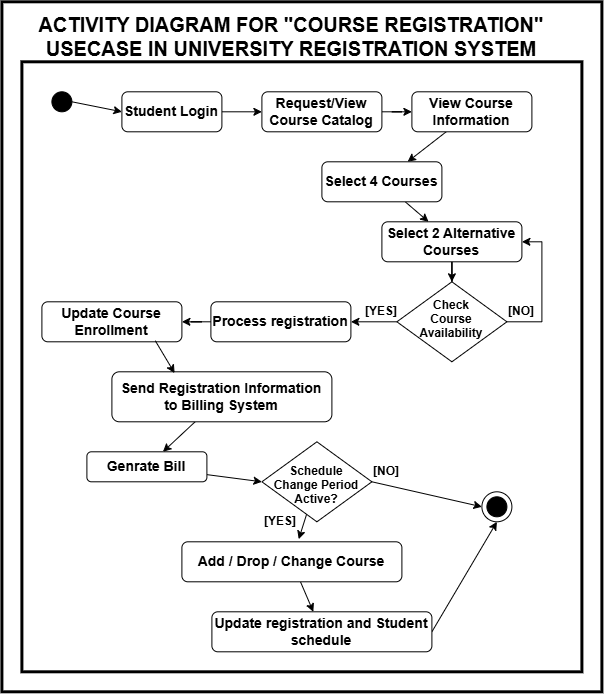

The diagram above was exported from draw.io. Its source (the exported page's mxGraphModel, read from the mxfile embedded in the PNG):
<mxGraphModel dx="1471" dy="1972" grid="1" gridSize="10" guides="1" tooltips="1" connect="1" arrows="1" fold="1" page="1" pageScale="1" pageWidth="827" pageHeight="1169" math="0" shadow="0">
  <root>
    <mxCell id="0" />
    <mxCell id="1" parent="0" />
    <mxCell id="411FD5AATukoKlYAVaT6-43" parent="1" style="rounded=0;whiteSpace=wrap;html=1;strokeWidth=3;fontStyle=1" value="" vertex="1">
      <mxGeometry height="690" width="600" x="160" y="-10" as="geometry" />
    </mxCell>
    <mxCell id="411FD5AATukoKlYAVaT6-41" parent="1" style="rounded=0;whiteSpace=wrap;html=1;strokeWidth=3;fontStyle=1" value="" vertex="1">
      <mxGeometry height="610" width="560" x="180" y="50" as="geometry" />
    </mxCell>
    <mxCell id="411FD5AATukoKlYAVaT6-2" edge="1" parent="1" source="1a84Fiso5u3HMAZxd-jw-1" style="rounded=0;orthogonalLoop=1;jettySize=auto;html=1;exitX=1;exitY=0.5;exitDx=0;exitDy=0;entryX=0;entryY=0.5;entryDx=0;entryDy=0;" target="411FD5AATukoKlYAVaT6-1">
      <mxGeometry relative="1" as="geometry" />
    </mxCell>
    <mxCell id="1a84Fiso5u3HMAZxd-jw-1" parent="1" style="ellipse;whiteSpace=wrap;html=1;shapeInside=1;aspect=fixed;fillColor=#000000;fontStyle=1" value="" vertex="1">
      <mxGeometry height="20" width="20" x="210" y="80" as="geometry" />
    </mxCell>
    <mxCell id="411FD5AATukoKlYAVaT6-4" edge="1" parent="1" source="411FD5AATukoKlYAVaT6-1" style="edgeStyle=orthogonalEdgeStyle;rounded=0;orthogonalLoop=1;jettySize=auto;html=1;" target="411FD5AATukoKlYAVaT6-3" value="">
      <mxGeometry relative="1" as="geometry" />
    </mxCell>
    <mxCell id="411FD5AATukoKlYAVaT6-1" parent="1" style="rounded=1;whiteSpace=wrap;html=1;fontSize=14;fontStyle=1" value="Student Login" vertex="1">
      <mxGeometry height="40" width="100" x="280" y="80" as="geometry" />
    </mxCell>
    <mxCell id="411FD5AATukoKlYAVaT6-8" edge="1" parent="1" source="411FD5AATukoKlYAVaT6-3" style="edgeStyle=orthogonalEdgeStyle;rounded=0;orthogonalLoop=1;jettySize=auto;html=1;" target="411FD5AATukoKlYAVaT6-7" value="">
      <mxGeometry relative="1" as="geometry" />
    </mxCell>
    <mxCell id="411FD5AATukoKlYAVaT6-3" parent="1" style="rounded=1;whiteSpace=wrap;html=1;fontSize=14;fontStyle=1" value="Request/View Course Catalog" vertex="1">
      <mxGeometry height="40" width="120" x="420" y="80" as="geometry" />
    </mxCell>
    <mxCell id="411FD5AATukoKlYAVaT6-10" edge="1" parent="1" source="411FD5AATukoKlYAVaT6-7" style="rounded=0;orthogonalLoop=1;jettySize=auto;html=1;" target="411FD5AATukoKlYAVaT6-9" value="">
      <mxGeometry relative="1" as="geometry" />
    </mxCell>
    <mxCell id="411FD5AATukoKlYAVaT6-7" parent="1" style="rounded=1;whiteSpace=wrap;html=1;fontSize=14;fontStyle=1" value="View Course Information" vertex="1">
      <mxGeometry height="40" width="120" x="570" y="80" as="geometry" />
    </mxCell>
    <mxCell id="411FD5AATukoKlYAVaT6-12" edge="1" parent="1" source="411FD5AATukoKlYAVaT6-9" style="rounded=0;orthogonalLoop=1;jettySize=auto;html=1;" target="411FD5AATukoKlYAVaT6-11" value="">
      <mxGeometry relative="1" as="geometry" />
    </mxCell>
    <mxCell id="411FD5AATukoKlYAVaT6-9" parent="1" style="rounded=1;whiteSpace=wrap;html=1;fontSize=14;fontStyle=1" value="Select 4 Courses" vertex="1">
      <mxGeometry height="40" width="120" x="480" y="150" as="geometry" />
    </mxCell>
    <mxCell id="411FD5AATukoKlYAVaT6-14" edge="1" parent="1" source="411FD5AATukoKlYAVaT6-11" style="edgeStyle=orthogonalEdgeStyle;rounded=0;orthogonalLoop=1;jettySize=auto;html=1;" target="411FD5AATukoKlYAVaT6-15" value="">
      <mxGeometry relative="1" as="geometry">
        <mxPoint x="610" y="310" as="targetPoint" />
      </mxGeometry>
    </mxCell>
    <mxCell id="411FD5AATukoKlYAVaT6-11" parent="1" style="rounded=1;whiteSpace=wrap;html=1;fontSize=14;fontStyle=1" value="  Select 2 Alternative Courses" vertex="1">
      <mxGeometry height="40" width="140" x="540" y="210" as="geometry" />
    </mxCell>
    <mxCell id="411FD5AATukoKlYAVaT6-16" edge="1" parent="1" source="411FD5AATukoKlYAVaT6-15" style="edgeStyle=orthogonalEdgeStyle;rounded=0;orthogonalLoop=1;jettySize=auto;html=1;entryX=1;entryY=0.5;entryDx=0;entryDy=0;" target="411FD5AATukoKlYAVaT6-11">
      <mxGeometry relative="1" as="geometry">
        <Array as="points">
          <mxPoint x="700.03" y="310.03" />
          <mxPoint x="700.03" y="230.03" />
        </Array>
      </mxGeometry>
    </mxCell>
    <mxCell id="411FD5AATukoKlYAVaT6-18" edge="1" parent="1" source="411FD5AATukoKlYAVaT6-15" style="edgeStyle=orthogonalEdgeStyle;rounded=0;orthogonalLoop=1;jettySize=auto;html=1;entryX=1;entryY=0.5;entryDx=0;entryDy=0;" target="411FD5AATukoKlYAVaT6-17">
      <mxGeometry relative="1" as="geometry" />
    </mxCell>
    <mxCell id="411FD5AATukoKlYAVaT6-15" parent="1" style="rhombus;whiteSpace=wrap;html=1;shapeInside=1;fontStyle=1" value="Check Course Availability" vertex="1">
      <mxGeometry height="80" width="110" x="555" y="270" as="geometry" />
    </mxCell>
    <mxCell id="411FD5AATukoKlYAVaT6-20" edge="1" parent="1" source="411FD5AATukoKlYAVaT6-17" style="edgeStyle=orthogonalEdgeStyle;rounded=0;orthogonalLoop=1;jettySize=auto;html=1;" target="411FD5AATukoKlYAVaT6-19" value="">
      <mxGeometry relative="1" as="geometry" />
    </mxCell>
    <mxCell id="411FD5AATukoKlYAVaT6-17" parent="1" style="rounded=1;whiteSpace=wrap;html=1;fontSize=14;fontStyle=1" value="  Process registration" vertex="1">
      <mxGeometry height="40" width="140" x="369" y="290" as="geometry" />
    </mxCell>
    <mxCell id="411FD5AATukoKlYAVaT6-19" parent="1" style="rounded=1;whiteSpace=wrap;html=1;fontSize=14;fontStyle=1" value="  Update Course Enrollment" vertex="1">
      <mxGeometry height="40" width="140" x="200" y="290" as="geometry" />
    </mxCell>
    <mxCell id="411FD5AATukoKlYAVaT6-24" edge="1" parent="1" source="411FD5AATukoKlYAVaT6-21" style="rounded=0;orthogonalLoop=1;jettySize=auto;html=1;" target="411FD5AATukoKlYAVaT6-23" value="">
      <mxGeometry relative="1" as="geometry" />
    </mxCell>
    <mxCell id="411FD5AATukoKlYAVaT6-21" parent="1" style="rounded=1;whiteSpace=wrap;html=1;fontSize=14;fontStyle=1" value="  Send Registration Information&lt;br/&gt;       to Billing System" vertex="1">
      <mxGeometry height="50" width="220" x="270" y="360" as="geometry" />
    </mxCell>
    <mxCell id="411FD5AATukoKlYAVaT6-26" edge="1" parent="1" source="411FD5AATukoKlYAVaT6-23" style="rounded=0;orthogonalLoop=1;jettySize=auto;html=1;entryX=0;entryY=0.5;entryDx=0;entryDy=0;" target="411FD5AATukoKlYAVaT6-25">
      <mxGeometry relative="1" as="geometry" />
    </mxCell>
    <mxCell id="411FD5AATukoKlYAVaT6-23" parent="1" style="rounded=1;whiteSpace=wrap;html=1;fontSize=14;fontStyle=1" value="Genrate Bill" vertex="1">
      <mxGeometry height="30" width="120" x="245" y="440" as="geometry" />
    </mxCell>
    <mxCell id="411FD5AATukoKlYAVaT6-33" edge="1" parent="1" source="411FD5AATukoKlYAVaT6-25" style="rounded=0;orthogonalLoop=1;jettySize=auto;html=1;entryX=0;entryY=0.5;entryDx=0;entryDy=0;exitX=1;exitY=0.5;exitDx=0;exitDy=0;" target="411FD5AATukoKlYAVaT6-31">
      <mxGeometry relative="1" as="geometry" />
    </mxCell>
    <mxCell id="411FD5AATukoKlYAVaT6-25" parent="1" style="rhombus;whiteSpace=wrap;html=1;shapeInside=1;fontStyle=1" value="Schedule Change&amp;nbsp;&lt;span style=&quot;background-color: transparent; color: light-dark(rgb(0, 0, 0), rgb(255, 255, 255));&quot;&gt;Period Active?&lt;/span&gt;" vertex="1">
      <mxGeometry height="80" width="110" x="420" y="430" as="geometry" />
    </mxCell>
    <mxCell id="411FD5AATukoKlYAVaT6-30" edge="1" parent="1" source="411FD5AATukoKlYAVaT6-27" style="rounded=0;orthogonalLoop=1;jettySize=auto;html=1;" target="411FD5AATukoKlYAVaT6-29" value="">
      <mxGeometry relative="1" as="geometry" />
    </mxCell>
    <mxCell id="411FD5AATukoKlYAVaT6-27" parent="1" style="rounded=1;whiteSpace=wrap;html=1;fontSize=14;fontStyle=1" value="Add / Drop / Change Course" vertex="1">
      <mxGeometry height="40" width="220" x="340" y="530" as="geometry" />
    </mxCell>
    <mxCell id="411FD5AATukoKlYAVaT6-28" edge="1" parent="1" source="411FD5AATukoKlYAVaT6-25" style="rounded=0;orthogonalLoop=1;jettySize=auto;html=1;entryX=0.531;entryY=-0.066;entryDx=0;entryDy=0;entryPerimeter=0;" target="411FD5AATukoKlYAVaT6-27">
      <mxGeometry relative="1" as="geometry" />
    </mxCell>
    <mxCell id="411FD5AATukoKlYAVaT6-34" edge="1" parent="1" source="411FD5AATukoKlYAVaT6-29" style="rounded=0;orthogonalLoop=1;jettySize=auto;html=1;entryX=0.5;entryY=1;entryDx=0;entryDy=0;exitX=1;exitY=0.5;exitDx=0;exitDy=0;" target="411FD5AATukoKlYAVaT6-31">
      <mxGeometry relative="1" as="geometry" />
    </mxCell>
    <mxCell id="411FD5AATukoKlYAVaT6-29" parent="1" style="rounded=1;whiteSpace=wrap;html=1;fontSize=14;fontStyle=1" value="Update registration and Student schedule" vertex="1">
      <mxGeometry height="40" width="220" x="370" y="600" as="geometry" />
    </mxCell>
    <mxCell id="411FD5AATukoKlYAVaT6-31" parent="1" style="ellipse;whiteSpace=wrap;html=1;shapeInside=1;aspect=fixed;fillColor=#FFFFFF;fontStyle=1" value="" vertex="1">
      <mxGeometry height="30" width="30" x="640" y="480" as="geometry" />
    </mxCell>
    <mxCell id="411FD5AATukoKlYAVaT6-32" parent="1" style="ellipse;whiteSpace=wrap;html=1;shapeInside=1;aspect=fixed;fillColor=#000000;fontStyle=1" value="" vertex="1">
      <mxGeometry height="20" width="20" x="645" y="485" as="geometry" />
    </mxCell>
    <mxCell id="411FD5AATukoKlYAVaT6-35" parent="1" style="text;html=1;whiteSpace=wrap;strokeColor=none;fillColor=none;align=center;verticalAlign=middle;rounded=0;fontStyle=1" value="[YES]" vertex="1">
      <mxGeometry height="20" width="50" x="414" y="500" as="geometry" />
    </mxCell>
    <mxCell id="411FD5AATukoKlYAVaT6-36" parent="1" style="text;html=1;whiteSpace=wrap;strokeColor=none;fillColor=none;align=center;verticalAlign=middle;rounded=0;fontStyle=1" value="[YES]" vertex="1">
      <mxGeometry height="20" width="50" x="515" y="290" as="geometry" />
    </mxCell>
    <mxCell id="411FD5AATukoKlYAVaT6-37" edge="1" parent="1" source="411FD5AATukoKlYAVaT6-19" style="rounded=0;orthogonalLoop=1;jettySize=auto;html=1;entryX=0.285;entryY=0.026;entryDx=0;entryDy=0;entryPerimeter=0;exitX=0.81;exitY=0.974;exitDx=0;exitDy=0;exitPerimeter=0;" target="411FD5AATukoKlYAVaT6-21">
      <mxGeometry relative="1" as="geometry" />
    </mxCell>
    <mxCell id="411FD5AATukoKlYAVaT6-38" parent="1" style="text;html=1;whiteSpace=wrap;strokeColor=none;fillColor=none;align=center;verticalAlign=middle;rounded=0;fontStyle=1" value="[NO]" vertex="1">
      <mxGeometry height="20" width="30" x="665" y="290" as="geometry" />
    </mxCell>
    <mxCell id="411FD5AATukoKlYAVaT6-39" parent="1" style="text;html=1;whiteSpace=wrap;strokeColor=none;fillColor=none;align=center;verticalAlign=middle;rounded=0;fontStyle=1" value="[NO]" vertex="1">
      <mxGeometry height="20" width="50" x="520" y="450" as="geometry" />
    </mxCell>
    <mxCell id="411FD5AATukoKlYAVaT6-42" parent="1" style="text;html=1;whiteSpace=wrap;strokeColor=none;fillColor=none;align=center;verticalAlign=middle;rounded=0;fontSize=20;fontStyle=1" value="ACTIVITY DIAGRAM FOR &quot;COURSE REGISTRATION&quot; USECASE IN UNIVERSITY REGISTRATION SYSTEM" vertex="1">
      <mxGeometry height="70" width="510" x="195" y="-10" as="geometry" />
    </mxCell>
  </root>
</mxGraphModel>